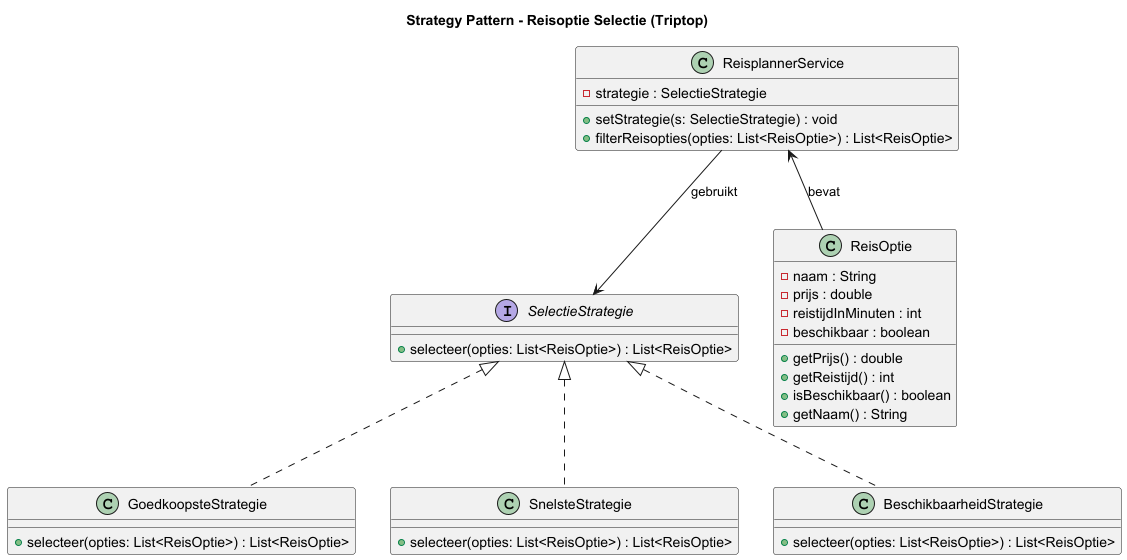

The diagram above was rendered by PlantUML. Its source (embedded in the PNG):
@startuml
title Strategy Pattern - Reisoptie Selectie (Triptop)

interface SelectieStrategie {
    + selecteer(opties: List<ReisOptie>) : List<ReisOptie>
}

class ReisOptie {
    - naam : String
    - prijs : double
    - reistijdInMinuten : int
    - beschikbaar : boolean
    + getPrijs() : double
    + getReistijd() : int
    + isBeschikbaar() : boolean
    + getNaam() : String
}

class GoedkoopsteStrategie {
    + selecteer(opties: List<ReisOptie>) : List<ReisOptie>
}

class SnelsteStrategie {
    + selecteer(opties: List<ReisOptie>) : List<ReisOptie>
}

class BeschikbaarheidStrategie {
    + selecteer(opties: List<ReisOptie>) : List<ReisOptie>
}

class ReisplannerService {
    - strategie : SelectieStrategie
    + setStrategie(s: SelectieStrategie) : void
    + filterReisopties(opties: List<ReisOptie>) : List<ReisOptie>
}

SelectieStrategie <|.. GoedkoopsteStrategie
SelectieStrategie <|.. SnelsteStrategie
SelectieStrategie <|.. BeschikbaarheidStrategie

ReisplannerService --> SelectieStrategie : gebruikt
ReisplannerService <-- ReisOptie : bevat
@enduml